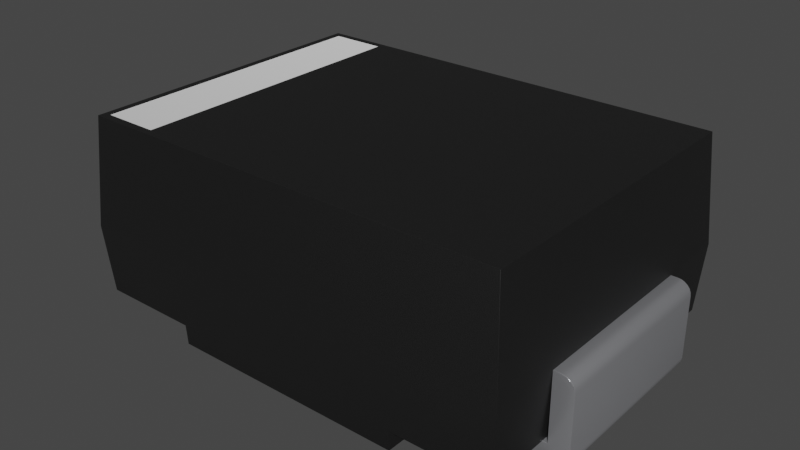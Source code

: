 # Source: D_SMB.blend  (saved by Blender 4.1.23; exported with 4.5.12 LTS)
import bpy
from mathutils import Matrix  # noqa: F401  (used for matrix-valued properties, if any)

bpy.ops.wm.read_factory_settings(use_empty=True)
scene = bpy.context.scene
scene.name = 'Scene'

# ---- collections
col_collection = bpy.data.collections.new('Collection'); scene.collection.children.link(col_collection)

# ---- materials (node trees are filled in below, after node groups)
mat_metal_pins_001 = bpy.data.materials.new('metal_pins.001')
mat_metal_pins_001.use_transparent_shadow = False
mat_metal_pins_001.preview_render_type = 'CUBE'
mat_plastic_matte_black = bpy.data.materials.new('plastic_matte_black')
mat_plastic_matte_black.use_transparent_shadow = False
mat_plastic_matte_black.preview_render_type = 'CUBE'
mat_plastic_chip_marking = bpy.data.materials.new('plastic_chip_marking')
mat_plastic_chip_marking.use_transparent_shadow = False
mat_plastic_chip_marking.preview_render_type = 'CUBE'

# ---- node groups
ng_auto_smooth = bpy.data.node_groups.new('Auto Smooth', 'GeometryNodeTree')
_s = ng_auto_smooth.interface.new_socket(name='Geometry', in_out='OUTPUT', socket_type='NodeSocketGeometry')
_s = ng_auto_smooth.interface.new_socket(name='Geometry', in_out='INPUT', socket_type='NodeSocketGeometry')
_s = ng_auto_smooth.interface.new_socket(name='Angle', in_out='INPUT', socket_type='NodeSocketFloat')
_s.subtype = 'ANGLE'
_s.min_value = 0.0
_s.max_value = 3.142
ng_auto_smooth.is_modifier = True
_N = ng_auto_smooth.nodes; _L = ng_auto_smooth.links
n0 = _N.new('NodeGroupOutput'); n0.name = 'Group Output'; n0.location = (480, -100)
n1 = _N.new('NodeGroupInput'); n1.name = 'Group Input'; n1.location = (-420, -300)
n2 = _N.new('NodeGroupInput'); n2.name = 'Group Input.001'; n2.location = (-60, -100)
n3 = _N.new('GeometryNodeSetShadeSmooth'); n3.name = 'Set Shade Smooth'; n3.location = (120, -100)
n3.domain = 'EDGE'
n4 = _N.new('GeometryNodeSetShadeSmooth'); n4.name = 'Set Shade Smooth.001'; n4.location = (300, -100)
n5 = _N.new('GeometryNodeInputMeshEdgeAngle'); n5.name = 'Edge Angle'; n5.location = (-420, -220)
n6 = _N.new('GeometryNodeInputEdgeSmooth'); n6.name = 'Is Edge Smooth'; n6.location = (-60, -160)
n7 = _N.new('GeometryNodeInputShadeSmooth'); n7.name = 'Is Face Smooth'; n7.location = (-240, -340)
n8 = _N.new('FunctionNodeBooleanMath'); n8.name = 'Boolean Math'; n8.location = (-60, -220)
n9 = _N.new('FunctionNodeCompare'); n9.name = 'Compare'; n9.location = (-240, -180)
n9.operation = 'LESS_EQUAL'
_L.new(n5.outputs[0], n9.inputs[0])
_L.new(n4.outputs[0], n0.inputs[0])
_L.new(n1.outputs[1], n9.inputs[1])
_L.new(n9.outputs[0], n8.inputs[0])
_L.new(n7.outputs[0], n8.inputs[1])
_L.new(n2.outputs[0], n3.inputs[0])
_L.new(n6.outputs[0], n3.inputs[1])
_L.new(n3.outputs[0], n4.inputs[0])
_L.new(n8.outputs[0], n3.inputs[2])
n0.is_active_output = True

# ---- material node trees
mat_metal_pins_001.use_nodes = True; mat_metal_pins_001.node_tree.nodes.clear()
_N = mat_metal_pins_001.node_tree.nodes; _L = mat_metal_pins_001.node_tree.links
n0 = _N.new('ShaderNodeMapping'); n0.name = 'Mapping'; n0.location = (-1447, -91)
n0.inputs[3].default_value = (4.8, 1.2, 1.1)
n1 = _N.new('ShaderNodeBsdfPrincipled'); n1.name = 'Principled BSDF'; n1.location = (-560, 254)
n1.distribution = 'GGX'
n1.subsurface_method = 'BURLEY'
n1.inputs[1].default_value = 0.7818
n1.inputs[2].default_value = 0.2886
n1.inputs[3].default_value = 1.45
n1.inputs[13].default_value = 0.0
n1.inputs[27].default_value = (0.0, 0.0, 0.0, 1.0)
n1.inputs[28].default_value = 1.0
n2 = _N.new('ShaderNodeOutputMaterial'); n2.name = 'Material Output.002'; n2.location = (-205, 253)
n2.width = 213
n3 = _N.new('ShaderNodeTexNoise'); n3.name = 'Noise Texture.002'; n3.location = (-1228, -73)
n3.inputs[2].default_value = 0.1
n3.inputs[3].default_value = 7.0
n3.inputs[4].default_value = 0.6
n3.inputs[8].default_value = 0.4
n4 = _N.new('ShaderNodeTexCoord'); n4.name = 'Texture Coordinate'; n4.location = (-1636, -116)
n5 = _N.new('ShaderNodeMix'); n5.name = 'Mix.001'; n5.location = (-921, 45)
n5.data_type = 'RGBA'
n5.inputs[6].default_value = (0.9398, 0.9547, 1.0, 1.0)
n5.inputs[7].default_value = (0.13, 0.1259, 0.1359, 1.0)
n6 = _N.new('ShaderNodeBump'); n6.name = 'Bump.001'; n6.location = (-1001, -227)
n6.inputs[0].default_value = 0.05
n6.inputs[1].default_value = 0.01
n6.inputs[2].default_value = 1.0
_L.new(n1.outputs[0], n2.inputs[0])
_L.new(n3.outputs[0], n6.inputs[3])
_L.new(n0.outputs[0], n3.inputs[0])
_L.new(n3.outputs[0], n5.inputs[0])
_L.new(n4.outputs[3], n0.inputs[0])
_L.new(n5.outputs[2], n1.inputs[0])
_L.new(n6.outputs[0], n1.inputs[5])
n2.is_active_output = True
mat_plastic_matte_black.use_nodes = True; mat_plastic_matte_black.node_tree.nodes.clear()
_N = mat_plastic_matte_black.node_tree.nodes; _L = mat_plastic_matte_black.node_tree.links
n0 = _N.new('ShaderNodeOutputMaterial'); n0.name = 'Material Output'; n0.location = (463, 300)
n1 = _N.new('ShaderNodeBsdfPrincipled'); n1.name = 'Principled BSDF'; n1.location = (173, 300)
n1.distribution = 'GGX'
n1.subsurface_method = 'BURLEY'
n1.inputs[1].default_value = 0.06818
n1.inputs[2].default_value = 0.5182
n1.inputs[3].default_value = 1.45
n1.inputs[13].default_value = 0.6432
n1.inputs[20].default_value = 0.1027
n1.inputs[27].default_value = (0.0, 0.0, 0.0, 1.0)
n1.inputs[28].default_value = 1.0
n2 = _N.new('ShaderNodeTexCoord'); n2.name = 'Texture Coordinate'; n2.location = (-1001, 105)
n3 = _N.new('ShaderNodeBump'); n3.name = 'Bump'; n3.location = (-135, -86)
n3.inputs[0].default_value = 0.1
n3.inputs[1].default_value = 0.4
n3.inputs[2].default_value = 1.0
n4 = _N.new('ShaderNodeMapping'); n4.name = 'Mapping'; n4.location = (-755, 143)
n4.inputs[3].default_value = (2.0, 2.0, 2.0)
n5 = _N.new('ShaderNodeValToRGB'); n5.name = 'ColorRamp'; n5.location = (-147, 213)
while len(n5.color_ramp.elements) > 1: n5.color_ramp.elements.remove(n5.color_ramp.elements[-1])
n5.color_ramp.elements[0].position = 0.0; n5.color_ramp.elements[0].color = (0.005014, 0.005014, 0.005014, 1.0)
_e = n5.color_ramp.elements.new(0.9955); _e.color = (0.01269, 0.01269, 0.01269, 1.0)
n6 = _N.new('ShaderNodeTexNoise'); n6.name = 'Noise Texture'; n6.location = (-455, 203)
n6.inputs[2].default_value = 200.0
n6.inputs[3].default_value = 5.6
n6.inputs[4].default_value = 0.5208
_L.new(n1.outputs[0], n0.inputs[0])
_L.new(n6.outputs[0], n5.inputs[0])
_L.new(n5.outputs[0], n1.inputs[0])
_L.new(n2.outputs[2], n4.inputs[0])
_L.new(n4.outputs[0], n6.inputs[0])
_L.new(n6.outputs[0], n3.inputs[3])
_L.new(n3.outputs[0], n1.inputs[5])
n0.is_active_output = True

# ---- world
world_world = bpy.data.worlds.new('World'); scene.world = world_world
world_world.use_nodes = True; world_world.node_tree.nodes.clear()
_N = world_world.node_tree.nodes; _L = world_world.node_tree.links
n0 = _N.new('ShaderNodeOutputWorld'); n0.name = 'World Output'; n0.location = (300, 300)
n1 = _N.new('ShaderNodeBackground'); n1.name = 'Background'; n1.location = (10, 300)
n1.inputs[0].default_value = (0.05088, 0.05088, 0.05088, 1.0)
_L.new(n1.outputs[0], n0.inputs[0])
n0.is_active_output = True
world_world.color = (0.05088, 0.05088, 0.05088)
world_world.use_sun_shadow = False
world_world.sun_shadow_jitter_overblur = 0.0

# ---- meshes
me_shape_9_indexedfaceset = bpy.data.meshes.new('SHAPE_9_IndexedFaceSet')
me_shape_9_indexedfaceset.from_pydata([(0.9567, -0.3937, 0.08748), (0.9567, -0.3937, 0.3771), (0.9567, 0.3937, 0.3771), (0.9856, -0.3937, 0.0), (1.041, 0.3937, 0.0428), (1.036, 0.3937, 0.02887), (1.026, 0.3937, 0.01691), (1.014, 0.3937, 0.007736), (1.001, 0.3937, 0.001968), (0.9856, 0.3937, 0.0), (0.5512, 0.3937, 0.0), (0.9361, 0.3937, 0.08748), (1.041, 0.3937, 0.3343), (1.001, 0.3937, 0.3751), (1.043, -0.3937, 0.05774), (1.041, -0.3937, 0.0428), (1.036, -0.3937, 0.02887), (1.026, -0.3937, 0.01691), (1.014, -0.3937, 0.007736), (1.001, -0.3937, 0.001968), (1.041, -0.3937, 0.3343), (0.5512, -0.3937, 0.08661), (0.5512, -0.3937, 0.0), (1.043, 0.3937, 0.05774), (1.043, 0.3937, 0.3194), (1.036, 0.3937, 0.3482), (1.026, 0.3937, 0.3602), (1.014, 0.3937, 0.3694), (1.043, -0.3937, 0.3194), (1.036, -0.3937, 0.3482), (1.026, -0.3937, 0.3602), (1.014, -0.3937, 0.3694), (1.001, -0.3937, 0.3751), (0.9856, 0.3937, 0.3771), (0.9856, -0.3937, 0.3771), (0.9361, -0.3937, 0.08748), (0.9567, 0.3937, 0.08748), (0.936, -0.3937, 0.08661), (0.936, 0.6781, 0.08661), (0.9567, 0.6988, 0.3809), (0.936, -0.6781, 0.08661), (0.936, 0.3937, 0.08661), (0.5512, 0.3937, 0.08661), (-0.936, -0.6781, 0.08661), (-0.5118, -0.6781, 0.08661), (0.9567, -0.6988, 0.3809), (-0.9567, -0.6988, 0.3809), (-0.5118, 0.6781, 0.08661), (-0.936, 0.6781, 0.08661), (-0.936, -0.3937, 0.08661), (-0.936, 0.3937, 0.08661), (-0.9361, 0.3937, 0.08748), (0.5118, -0.6781, 0.08661), (0.924, -0.6661, 0.8465), (-0.924, -0.6661, 0.8465), (-0.924, 0.6661, 0.8465), (0.924, 0.6661, 0.8465), (-0.8913, -0.6334, 0.8465), (0.5118, 0.6721, 0.0), (0.5118, 0.6781, 0.08661), (-0.5118, -0.6721, 0.0), (0.5118, -0.6721, 0.0), (-0.5118, 0.6721, 0.0), (-1.041, 0.3937, 0.0428), (-1.036, 0.3937, 0.02887), (-1.026, 0.3937, 0.01691), (-1.014, 0.3937, 0.007736), (-1.041, 0.3937, 0.3343), (-1.036, 0.3937, 0.3482), (-1.014, 0.3937, 0.3694), (-0.5512, 0.3937, 0.08661), (-1.041, -0.3937, 0.0428), (-1.026, -0.3937, 0.01691), (-1.014, -0.3937, 0.007736), (-0.5512, -0.3937, 0.08661), (-0.9361, -0.3937, 0.08748), (-0.9567, 0.6988, 0.3809), (-0.9567, -0.3937, 0.08748), (-0.9567, 0.3937, 0.08748), (-0.8913, 0.6334, 0.8465), (-0.655, 0.6334, 0.8465), (-0.655, -0.6334, 0.8456), (-0.655, -0.6334, 0.8465), (-0.8913, 0.6334, 0.8456), (-0.8913, -0.6334, 0.8456), (-1.043, -0.3937, 0.05774), (-1.043, 0.3937, 0.05774), (-1.001, 0.3937, 0.001968), (-1.036, -0.3937, 0.02887), (-1.001, -0.3937, 0.001968), (-0.5512, -0.3937, 0.0), (-0.9856, -0.3937, 0.0), (-0.9856, 0.3937, 0.0), (-0.5512, 0.3937, 0.0), (-0.9567, 0.3937, 0.3771), (-0.9567, -0.3937, 0.3771), (-0.9856, -0.3937, 0.3771), (-0.9856, 0.3937, 0.3771), (-1.043, -0.3937, 0.3194), (-1.041, -0.3937, 0.3343), (-1.036, -0.3937, 0.3482), (-1.026, -0.3937, 0.3602), (-1.014, -0.3937, 0.3694), (-1.001, -0.3937, 0.3751), (-1.043, 0.3937, 0.3194), (-1.026, 0.3937, 0.3602), (-1.001, 0.3937, 0.3751), (-0.655, 0.6334, 0.8456)], [], [(36, 1, 0), (36, 2, 1), (3, 9, 10), (3, 10, 22), (36, 4, 23), (36, 5, 4), (36, 6, 5), (36, 7, 6), (36, 8, 7), (36, 9, 8), (41, 9, 36), (11, 41, 36), (24, 36, 23), (25, 24, 12), (27, 25, 26), (33, 27, 13), (33, 24, 25), (33, 25, 27), (2, 24, 33), (10, 9, 41), (42, 10, 41), (36, 24, 2), (19, 9, 3), (19, 8, 9), (18, 7, 8), (18, 8, 19), (17, 6, 7), (17, 7, 18), (16, 5, 6), (16, 6, 17), (15, 4, 5), (15, 5, 16), (14, 23, 4), (14, 4, 15), (37, 22, 21), (37, 3, 22), (0, 17, 18), (0, 18, 19), (0, 19, 3), (0, 37, 35), (0, 3, 37), (16, 17, 0), (15, 16, 0), (14, 15, 0), (28, 14, 0), (34, 28, 1), (29, 20, 28), (31, 34, 32), (30, 28, 34), (30, 29, 28), (30, 34, 31), (1, 28, 0), (10, 21, 22), (10, 42, 21), (14, 24, 23), (14, 28, 24), (20, 12, 24), (20, 24, 28), (29, 25, 12), (29, 12, 20), (30, 26, 25), (30, 25, 29), (31, 27, 26), (31, 26, 30), (32, 13, 27), (32, 27, 31), (34, 33, 13), (34, 13, 32), (33, 34, 1), (33, 1, 2), (11, 0, 35), (36, 0, 11), (35, 37, 40), (45, 35, 40), (38, 41, 11), (39, 11, 35), (39, 35, 45), (39, 38, 11), (21, 40, 37), (21, 52, 40), (38, 42, 41), (59, 42, 38), (52, 21, 59), (21, 42, 59), (44, 43, 46), (45, 40, 52), (45, 52, 46), (52, 44, 46), (56, 39, 45), (56, 45, 53), (59, 38, 39), (76, 48, 47), (76, 47, 39), (47, 59, 39), (59, 58, 61), (59, 61, 52), (74, 43, 44), (49, 43, 74), (48, 50, 70), (48, 70, 47), (47, 70, 44), (70, 74, 44), (51, 50, 48), (76, 51, 48), (43, 49, 75), (46, 75, 51), (46, 51, 76), (46, 43, 75), (52, 61, 60), (52, 60, 44), (53, 45, 46), (53, 46, 54), (55, 76, 39), (55, 39, 56), (57, 82, 54), (56, 53, 82), (80, 56, 82), (79, 57, 54), (55, 80, 79), (55, 79, 54), (53, 54, 82), (55, 56, 80), (47, 62, 58), (47, 58, 59), (58, 60, 61), (58, 62, 60), (78, 86, 63), (78, 63, 64), (78, 64, 65), (78, 65, 66), (78, 66, 87), (78, 87, 92), (50, 78, 92), (51, 78, 50), (104, 86, 78), (105, 67, 104), (105, 68, 67), (106, 69, 105), (97, 105, 104), (97, 106, 105), (94, 97, 104), (93, 50, 92), (70, 50, 93), (94, 104, 78), (90, 70, 93), (90, 74, 70), (98, 99, 100), (98, 100, 101), (98, 101, 102), (98, 102, 103), (98, 103, 96), (95, 98, 96), (77, 85, 98), (77, 71, 85), (77, 88, 71), (72, 88, 77), (49, 77, 75), (73, 72, 77), (89, 73, 77), (91, 77, 49), (91, 89, 77), (90, 49, 74), (90, 91, 49), (77, 98, 95), (44, 60, 62), (44, 62, 47), (54, 46, 76), (54, 76, 55), (75, 78, 51), (77, 78, 75), (79, 107, 83), (79, 80, 107), (80, 81, 107), (80, 82, 81), (82, 84, 81), (82, 57, 84), (57, 83, 84), (57, 79, 83), (87, 91, 92), (87, 89, 91), (66, 73, 89), (66, 89, 87), (65, 72, 73), (65, 73, 66), (64, 88, 72), (64, 72, 65), (63, 71, 88), (63, 88, 64), (86, 85, 71), (86, 71, 63), (90, 92, 91), (90, 93, 92), (77, 94, 78), (77, 95, 94), (96, 97, 94), (96, 94, 95), (67, 99, 98), (67, 98, 104), (68, 100, 99), (68, 99, 67), (105, 101, 100), (105, 100, 68), (69, 102, 101), (69, 101, 105), (106, 103, 102), (106, 102, 69), (97, 96, 103), (97, 103, 106), (86, 98, 85), (86, 104, 98), (107, 81, 84), (107, 84, 83)])
me_shape_9_indexedfaceset.polygons.foreach_set('use_smooth', [True] * 212)
me_shape_9_indexedfaceset.polygons.foreach_set('material_index', [0, 0, 0, 0, 0, 0, 0, 0, 0, 0, 0, 0, 0, 0, 0, 0, 0, 0, 0, 0, 0, 0, 0, 0, 0, 0, 0, 0, 0, 0, 0, 0, 0, 0, 0, 0, 0, 0, 0, 0, 0, 0, 0, 0, 0, 0, 0, 0, 0, 0, 0, 0, 0, 0, 0, 0, 0, 0, 0, 0, 0, 0, 0, 0, 0, 0, 0, 0, 0, 0, 0, 0, 1, 1, 1, 1, 1, 1, 1, 1, 1, 1, 1, 1, 1, 1, 1, 1, 1, 1, 1, 1, 1, 1, 1, 1, 1, 1, 1, 1, 1, 1, 1, 1, 1, 1, 1, 1, 1, 1, 1, 1, 1, 1, 1, 1, 1, 1, 1, 1, 1, 1, 1, 1, 1, 1, 0, 0, 0, 0, 0, 0, 0, 0, 0, 0, 0, 0, 0, 0, 0, 0, 0, 0, 0, 0, 0, 0, 0, 0, 0, 0, 0, 0, 0, 0, 0, 0, 0, 0, 0, 0, 0, 0, 1, 1, 1, 1, 0, 0, 2, 2, 2, 2, 2, 2, 2, 2, 0, 0, 0, 0, 0, 0, 0, 0, 0, 0, 0, 0, 0, 0, 0, 0, 0, 0, 0, 0, 0, 0, 0, 0, 0, 0, 0, 0, 0, 0, 0, 0, 2, 2])
_uv = me_shape_9_indexedfaceset.uv_layers.new(name='UVMap')
_uv.uv.foreach_set('vector', [1.0, 0.0, 0.0, 1.0, 0.0, 0.0, 1.0, 0.0, 1.0, 1.0, 0.0, 1.0, 0.0, 1.0, 1.0, 1.0, 1.0, 0.0, 0.0, 1.0, 1.0, 0.0, 0.0, 0.0, 0.824, 0.232, 0.996, 0.1135, 1.0, 0.1531, 0.824, 0.232, 0.9843, 0.07656, 0.996, 0.1135, 0.824, 0.232, 0.9656, 0.04485, 0.9843, 0.07656, 0.824, 0.232, 0.9413, 0.02051, 0.9656, 0.04485, 0.824, 0.232, 0.913, 0.005218, 0.9413, 0.02051, 0.824, 0.232, 0.8827, 0.0, 0.913, 0.005218, 0.782, 0.2297, 0.8827, 0.0, 0.824, 0.232, 0.7821, 0.232, 0.782, 0.2297, 0.824, 0.232, 1.0, 0.8469, 0.824, 0.232, 1.0, 0.1531, 0.9843, 0.9234, 1.0, 0.8469, 0.996, 0.8865, 0.9413, 0.9795, 0.9843, 0.9234, 0.9656, 0.9552, 0.8827, 1.0, 0.9413, 0.9795, 0.913, 0.9948, 0.8827, 1.0, 1.0, 0.8469, 0.9843, 0.9234, 0.8827, 1.0, 0.9843, 0.9234, 0.9413, 0.9795, 0.824, 1.0, 1.0, 0.8469, 0.8827, 1.0, 0.0, 0.0, 0.8827, 0.0, 0.782, 0.2297, 0.0, 0.2297, 0.0, 0.0, 0.782, 0.2297, 0.824, 0.232, 1.0, 0.8469, 0.824, 1.0, 0.0, 0.2588, 1.0, 0.0, 0.0, 0.0, 0.0, 0.2588, 1.0, 0.2588, 1.0, 0.0, 0.0, 0.5, 1.0, 0.5, 1.0, 0.2588, 0.0, 0.5, 1.0, 0.2588, 0.0, 0.2588, 0.0, 0.7071, 1.0, 0.7071, 1.0, 0.5, 0.0, 0.7071, 1.0, 0.5, 0.0, 0.5, 0.0, 0.866, 1.0, 0.866, 1.0, 0.7071, 0.0, 0.866, 1.0, 0.7071, 0.0, 0.7071, 0.0, 0.9659, 1.0, 0.9659, 1.0, 0.866, 0.0, 0.9659, 1.0, 0.866, 0.0, 0.866, 0.0, 1.0, 1.0, 1.0, 1.0, 0.9659, 0.0, 1.0, 1.0, 0.9659, 0.0, 0.9659, 0.782, 0.2297, 0.0, 0.0, 0.0, 0.2297, 0.782, 0.2297, 0.8827, 0.0, 0.0, 0.0, 0.824, 0.232, 0.9656, 0.04485, 0.9413, 0.02051, 0.824, 0.232, 0.9413, 0.02051, 0.913, 0.005218, 0.824, 0.232, 0.913, 0.005218, 0.8827, 0.0, 0.824, 0.232, 0.782, 0.2297, 0.7821, 0.232, 0.824, 0.232, 0.8827, 0.0, 0.782, 0.2297, 0.9843, 0.07656, 0.9656, 0.04485, 0.824, 0.232, 0.996, 0.1135, 0.9843, 0.07656, 0.824, 0.232, 1.0, 0.1531, 0.996, 0.1135, 0.824, 0.232, 1.0, 0.8469, 1.0, 0.1531, 0.824, 0.232, 0.8827, 1.0, 1.0, 0.8469, 0.824, 1.0, 0.9843, 0.9234, 0.996, 0.8865, 1.0, 0.8469, 0.9413, 0.9795, 0.8827, 1.0, 0.913, 0.9948, 0.9656, 0.9552, 1.0, 0.8469, 0.8827, 1.0, 0.9656, 0.9552, 0.9843, 0.9234, 1.0, 0.8469, 0.9656, 0.9552, 0.8827, 1.0, 0.9413, 0.9795, 0.824, 1.0, 1.0, 0.8469, 0.824, 0.232, 1.0, 0.0, 0.0, 1.0, 0.0, 0.0, 1.0, 0.0, 1.0, 1.0, 0.0, 1.0, 0.0, 0.0, 1.0, 1.0, 1.0, 0.0, 0.0, 0.0, 0.0, 1.0, 1.0, 1.0, 0.0, 0.9659, 1.0, 0.9659, 1.0, 1.0, 0.0, 0.9659, 1.0, 1.0, 0.0, 1.0, 0.0, 0.866, 1.0, 0.866, 1.0, 0.9659, 0.0, 0.866, 1.0, 0.9659, 0.0, 0.9659, 0.0, 0.7071, 1.0, 0.7071, 1.0, 0.866, 0.0, 0.7071, 1.0, 0.866, 0.0, 0.866, 0.0, 0.5, 1.0, 0.5, 1.0, 0.7071, 0.0, 0.5, 1.0, 0.7071, 0.0, 0.7071, 0.0, 0.2588, 1.0, 0.2588, 1.0, 0.5, 0.0, 0.2588, 1.0, 0.5, 0.0, 0.5, 0.0, 0.0, 1.0, 0.0, 1.0, 0.2588, 0.0, 0.0, 1.0, 0.2588, 0.0, 0.2588, 1.0, 1.0, 0.0, 1.0, 0.0, 0.0, 1.0, 1.0, 0.0, 0.0, 1.0, 0.0, 1.0, 0.0, 0.0, 1.0, 0.0, 0.0, 1.0, 1.0, 0.0, 1.0, 1.0, 0.0, 0.2183, 0.002943, 0.2183, 0.0, 0.0148, 0.0, 0.0, 1.0, 0.2183, 0.002943, 0.0148, 0.0, 0.9852, 0.0, 0.7817, 0.0, 0.7817, 0.002943, 1.0, 1.0, 0.7817, 0.002943, 0.2183, 0.002943, 1.0, 1.0, 0.2183, 0.002943, 0.0, 1.0, 1.0, 1.0, 0.9852, 0.0, 0.7817, 0.002943, 0.2097, 0.09281, 0.0, 1.0, 0.2097, 1.0, 0.2097, 0.09281, 0.0, 0.0, 0.0, 1.0, 1.0, 1.0, 0.7903, 0.09281, 0.7903, 1.0, 1.0, 0.0, 0.7903, 0.09281, 1.0, 1.0, 0.0, 0.0, 0.2097, 0.09281, 1.0, 0.0, 0.2097, 0.09281, 0.7903, 0.09281, 1.0, 0.0, 0.2325, 0.0, 0.01081, 0.0, 0.0, 1.0, 1.0, 1.0, 0.9892, 0.0, 0.7675, 0.0, 1.0, 1.0, 0.7675, 0.0, 0.0, 1.0, 0.7675, 0.0, 0.2325, 0.0, 0.0, 1.0, 0.9766, 1.0, 1.0, 0.0, 0.0, 0.0, 0.9766, 1.0, 0.0, 0.0, 0.02341, 1.0, 0.7675, 0.0, 0.9892, 0.0, 1.0, 1.0, 0.0, 1.0, 0.01081, 0.0, 0.2325, 0.0, 0.0, 1.0, 0.2325, 0.0, 1.0, 1.0, 0.2325, 0.0, 0.7675, 0.0, 1.0, 1.0, 1.0, 1.0, 0.9955, 0.0, 0.004488, 0.0, 1.0, 1.0, 0.004488, 0.0, 0.0, 1.0, 0.2097, 0.9072, 0.0, 0.0, 0.0, 1.0, 0.2097, 0.0, 0.0, 0.0, 0.2097, 0.9072, 1.0, 0.0, 0.7903, 0.0, 0.7903, 0.9072, 1.0, 0.0, 0.7903, 0.9072, 1.0, 1.0, 1.0, 1.0, 0.7903, 0.9072, 0.0, 1.0, 0.7903, 0.9072, 0.2097, 0.9072, 0.0, 1.0, 0.7817, 0.002943, 0.7817, 0.0, 0.9852, 0.0, 1.0, 1.0, 0.7817, 0.002943, 0.9852, 0.0, 0.0148, 0.0, 0.2183, 0.0, 0.2183, 0.002943, 0.0, 1.0, 0.2183, 0.002943, 0.7817, 0.002943, 0.0, 1.0, 0.7817, 0.002943, 1.0, 1.0, 0.0, 1.0, 0.0148, 0.0, 0.2183, 0.002943, 1.0, 1.0, 1.0, 0.0, 0.0, 0.0, 1.0, 1.0, 0.0, 0.0, 0.0, 1.0, 0.9829, 1.0, 1.0, 0.0, 0.0, 0.0, 0.9829, 1.0, 0.0, 0.0, 0.0171, 1.0, 0.0171, 1.0, 0.0, 0.0, 1.0, 0.0, 0.0171, 1.0, 1.0, 0.0, 0.9829, 1.0, 0.0177, 0.02456, 0.1455, 0.02456, 0.0, 0.0, 1.0, 1.0, 1.0, 0.0, 0.1455, 0.02456, 0.1455, 0.9754, 1.0, 1.0, 0.1455, 0.02456, 0.0177, 0.9754, 0.0177, 0.02456, 0.0, 0.0, 0.0, 1.0, 0.1455, 0.9754, 0.0177, 0.9754, 0.0, 1.0, 0.0177, 0.9754, 0.0, 0.0, 1.0, 0.0, 0.0, 0.0, 0.1455, 0.02456, 0.0, 1.0, 1.0, 1.0, 0.1455, 0.9754, 0.0, 1.0, 0.0, 0.0, 1.0, 0.0, 0.0, 1.0, 1.0, 0.0, 1.0, 1.0, 1.0, 1.0, 0.0, 0.0, 0.0, 1.0, 1.0, 1.0, 1.0, 0.0, 0.0, 0.0, 0.176, 0.232, 0.0, 0.1531, 0.003998, 0.1135, 0.176, 0.232, 0.003998, 0.1135, 0.01572, 0.07656, 0.176, 0.232, 0.01572, 0.07656, 0.03437, 0.04485, 0.176, 0.232, 0.03437, 0.04485, 0.05867, 0.02051, 0.176, 0.232, 0.05867, 0.02051, 0.08697, 0.005218, 0.176, 0.232, 0.08697, 0.005218, 0.1173, 0.0, 0.218, 0.2297, 0.176, 0.232, 0.1173, 0.0, 0.2179, 0.232, 0.176, 0.232, 0.218, 0.2297, 0.0, 0.8469, 0.0, 0.1531, 0.176, 0.232, 0.03437, 0.9552, 0.003998, 0.8865, 0.0, 0.8469, 0.03437, 0.9552, 0.01572, 0.9234, 0.003998, 0.8865, 0.08697, 0.9948, 0.05867, 0.9795, 0.03437, 0.9552, 0.1173, 1.0, 0.03437, 0.9552, 0.0, 0.8469, 0.1173, 1.0, 0.08697, 0.9948, 0.03437, 0.9552, 0.176, 1.0, 0.1173, 1.0, 0.0, 0.8469, 1.0, 0.0, 0.218, 0.2297, 0.1173, 0.0, 1.0, 0.2297, 0.218, 0.2297, 1.0, 0.0, 0.176, 1.0, 0.0, 0.8469, 0.176, 0.232, 0.0, 0.0, 1.0, 1.0, 1.0, 0.0, 0.0, 0.0, 0.0, 1.0, 1.0, 1.0, 0.0, 0.8469, 0.003998, 0.8865, 0.01572, 0.9234, 0.0, 0.8469, 0.01572, 0.9234, 0.03437, 0.9552, 0.0, 0.8469, 0.03437, 0.9552, 0.05867, 0.9795, 0.0, 0.8469, 0.05867, 0.9795, 0.08697, 0.9948, 0.0, 0.8469, 0.08697, 0.9948, 0.1173, 1.0, 0.176, 1.0, 0.0, 0.8469, 0.1173, 1.0, 0.176, 0.232, 0.0, 0.1531, 0.0, 0.8469, 0.176, 0.232, 0.003998, 0.1135, 0.0, 0.1531, 0.176, 0.232, 0.01572, 0.07656, 0.003998, 0.1135, 0.03437, 0.04485, 0.01572, 0.07656, 0.176, 0.232, 0.218, 0.2297, 0.176, 0.232, 0.2179, 0.232, 0.05867, 0.02051, 0.03437, 0.04485, 0.176, 0.232, 0.08697, 0.005218, 0.05867, 0.02051, 0.176, 0.232, 0.1173, 0.0, 0.176, 0.232, 0.218, 0.2297, 0.1173, 0.0, 0.08697, 0.005218, 0.176, 0.232, 1.0, 0.0, 0.218, 0.2297, 1.0, 0.2297, 1.0, 0.0, 0.1173, 0.0, 0.218, 0.2297, 0.176, 0.232, 0.0, 0.8469, 0.176, 1.0, 0.0, 1.0, 0.004488, 0.0, 0.9955, 0.0, 0.0, 1.0, 0.9955, 0.0, 1.0, 1.0, 0.02341, 1.0, 0.0, 0.0, 1.0, 0.0, 0.02341, 1.0, 1.0, 0.0, 0.9766, 1.0, 0.0, 1.0, 1.0, 0.0, 1.0, 1.0, 0.0, 0.0, 1.0, 0.0, 0.0, 1.0, 0.0, 1.0, 1.0, 0.0, 0.0, 0.0, 0.0, 1.0, 1.0, 1.0, 1.0, 0.0, 1.0, 1.0, 0.0, 0.0, 1.0, 0.0, 1.0, 1.0, 0.0, 1.0, 0.0, 0.0, 1.0, 1.0, 0.0, 0.0, 1.0, 0.0, 1.0, 1.0, 0.0, 1.0, 0.0, 0.0, 0.0, 1.0, 1.0, 0.0, 0.0, 0.0, 0.0, 1.0, 1.0, 1.0, 1.0, 0.0, 1.0, 0.7412, 0.0, 1.0, 1.0, 1.0, 1.0, 0.7412, 0.0, 0.7412, 0.0, 1.0, 1.0, 0.5, 0.0, 0.5, 0.0, 0.7412, 1.0, 0.5, 0.0, 0.7412, 1.0, 0.7412, 1.0, 0.2929, 0.0, 0.2929, 0.0, 0.5, 1.0, 0.2929, 0.0, 0.5, 1.0, 0.5, 1.0, 0.134, 0.0, 0.134, 0.0, 0.2929, 1.0, 0.134, 0.0, 0.2929, 1.0, 0.2929, 1.0, 0.03408, 0.0, 0.03408, 0.0, 0.134, 1.0, 0.03408, 0.0, 0.134, 1.0, 0.134, 1.0, 0.0, 0.0, 0.0, 0.0, 0.03408, 1.0, 0.0, 0.0, 0.03408, 1.0, 0.03408, 0.0, 1.0, 1.0, 0.0, 0.0, 0.0, 0.0, 1.0, 1.0, 1.0, 1.0, 0.0, 0.0, 0.0, 1.0, 1.0, 1.0, 0.0, 0.0, 0.0, 0.0, 1.0, 1.0, 1.0, 0.0, 0.0, 1.0, 0.0, 1.0, 1.0, 0.0, 0.0, 1.0, 1.0, 0.0, 1.0, 1.0, 0.03408, 0.0, 0.03408, 0.0, 0.0, 1.0, 0.03408, 0.0, 0.0, 1.0, 0.0, 1.0, 0.134, 0.0, 0.134, 0.0, 0.03408, 1.0, 0.134, 0.0, 0.03408, 1.0, 0.03408, 1.0, 0.2929, 0.0, 0.2929, 0.0, 0.134, 1.0, 0.2929, 0.0, 0.134, 1.0, 0.134, 1.0, 0.5, 0.0, 0.5, 0.0, 0.2929, 1.0, 0.5, 0.0, 0.2929, 1.0, 0.2929, 1.0, 0.7412, 0.0, 0.7412, 0.0, 0.5, 1.0, 0.7412, 0.0, 0.5, 1.0, 0.5, 1.0, 1.0, 0.0, 1.0, 0.0, 0.7412, 1.0, 1.0, 0.0, 0.7412, 1.0, 0.7412, 1.0, 0.0, 0.0, 1.0, 0.0, 0.0, 1.0, 0.0, 1.0, 1.0, 0.0, 1.0, 1.0, 1.0, 0.0, 1.0, 0.0, 0.0, 1.0, 1.0, 0.0, 0.0, 1.0, 0.0])
me_shape_9_indexedfaceset.materials.append(mat_metal_pins_001)
me_shape_9_indexedfaceset.materials.append(mat_plastic_matte_black)
me_shape_9_indexedfaceset.materials.append(mat_plastic_chip_marking)
me_shape_9_indexedfaceset.update()

# ---- objects
ob_shape_9_indexedfaceset = bpy.data.objects.new('SHAPE_9_IndexedFaceSet', me_shape_9_indexedfaceset)

# ---- transforms, parenting, visibility, modifiers, constraints
ob_shape_9_indexedfaceset.location = (0.0, 0.0, 0.0)
ob_shape_9_indexedfaceset.scale = (2.54, 2.54, 2.54)
_m = ob_shape_9_indexedfaceset.modifiers.new('Bevel', 'BEVEL')
_m.segments = 3
_m = ob_shape_9_indexedfaceset.modifiers.new('Auto Smooth', 'NODES')
_m.node_group = ng_auto_smooth
_gi = [s.identifier for s in ng_auto_smooth.interface.items_tree if s.item_type == 'SOCKET' and s.in_out == 'INPUT']
_m[_gi[1]] = 0.5236  # Angle

# ---- collection membership
col_collection.objects.link(ob_shape_9_indexedfaceset)

# ---- scene / render settings (as saved in the file)
scene.frame_start = 1; scene.frame_end = 250; scene.frame_set(1)
scene.render.engine = 'BLENDER_EEVEE_NEXT'
scene.cycles.use_denoising = False
scene.cycles.samples = 128
scene.cycles.sampling_pattern = 'TABULATED_SOBOL'
scene.cycles.use_adaptive_sampling = False
scene.cycles.use_light_tree = False
scene.eevee.ray_tracing_options.trace_max_roughness = 0.0
scene.view_settings.view_transform = 'Filmic'
bpy.context.view_layer.update()

# ---- added for rendering (the .blend has no active camera and no usable light): camera, sun
cam_auto = bpy.data.cameras.new('AutoCamera')
cam_auto.lens = 50.0
cam_auto.sensor_width = 36.0
cam_auto.clip_end = 1000.0
ob_auto_camera = bpy.data.objects.new('AutoCamera', cam_auto)
scene.collection.objects.link(ob_auto_camera)
ob_auto_camera.location = (6.22828, -7.47394, 6.05762)
ob_auto_camera.rotation_euler = (1.09748, -7.21219e-08, 0.694738)
scene.camera = ob_auto_camera
light_auto_sun = bpy.data.lights.new('AutoSun', 'SUN')
light_auto_sun.energy = 3.0
light_auto_sun.angle = 0.0523599
ob_auto_sun = bpy.data.objects.new('AutoSun', light_auto_sun)
scene.collection.objects.link(ob_auto_sun)
ob_auto_sun.rotation_euler = (0.872665, 0.174533, 0.523599)
bpy.context.view_layer.update()
